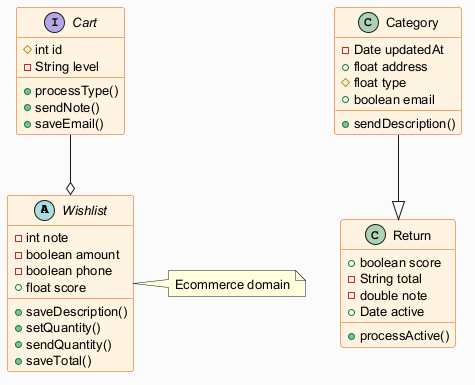

The diagram above was rendered by PlantUML. Its source (embedded in the PNG):
@startuml
skinparam backgroundColor #FAFAFA
skinparam classBackgroundColor #FFF3E0
skinparam classBorderColor #E65100
skinparam defaultFontSize 13
abstract class Wishlist {
  -int note
  -boolean amount
  -boolean phone
  +float score
  +saveDescription()
  +setQuantity()
  +sendQuantity()
  +saveTotal()
}
interface Cart {
  #int id
  -String level
  +processType()
  +sendNote()
  +saveEmail()
}
class Category {
  -Date updatedAt
  +float address
  #float type
  +boolean email
  +sendDescription()
}
class Return {
  +boolean score
  -String total
  -double note
  +Date active
  +processActive()
}
Cart --o Wishlist
Category --|> Return
note right of Wishlist : Ecommerce domain
@enduml